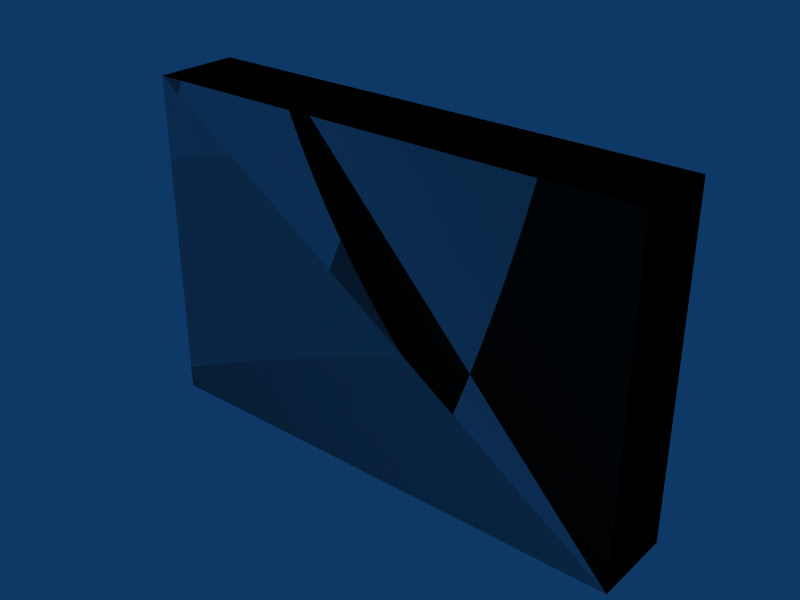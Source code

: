 # Source: box-3x05x2.blend  (saved by Blender 2.49.2; exported with 4.5.12 LTS)
import bpy
from mathutils import Matrix  # noqa: F401  (used for matrix-valued properties, if any)

bpy.ops.wm.read_factory_settings(use_empty=True)
scene = bpy.context.scene
scene.name = 'Scene'

# ---- collections
col_collection_1 = bpy.data.collections.new('Collection 1'); scene.collection.children.link(col_collection_1)

# ---- materials (node trees are filled in below, after node groups)
mat_concrete = bpy.data.materials.new('Concrete')

# ---- material node trees

# ---- world
world_world = bpy.data.worlds.new('World'); scene.world = world_world
world_world.color = (0.05656, 0.2208, 0.4)
world_world.use_sun_shadow = False
world_world.sun_shadow_jitter_overblur = 0.0
world_world.cycles.sampling_method = 'MANUAL'
world_world.cycles.sample_map_resolution = 256

# ---- meshes
me_cube_002 = bpy.data.meshes.new('Cube.002')
me_cube_002.from_pydata([(3.0, 0.5, 0.0), (3.0, 0.0, 0.0), (-2.98e-08, 4.47e-08, 0.0), (8.941e-08, 0.5, 0.0), (3.0, 0.5, 2.0), (3.0, -1.49e-07, 2.0), (-8.941e-08, 8.941e-08, 2.0), (1.49e-08, 0.5, 2.0), (1.49e-08, 0.5, 2.0), (-8.941e-08, 8.941e-08, 2.0), (3.0, -1.49e-07, 2.0), (3.0, 0.5, 2.0), (8.941e-08, 0.5, 0.0), (-2.98e-08, 4.47e-08, 0.0), (3.0, 0.0, 0.0), (3.0, 0.5, 0.0), (1.49e-08, 0.5, 2.0), (-8.941e-08, 8.941e-08, 2.0), (3.0, -1.49e-07, 2.0), (3.0, 0.5, 2.0), (8.941e-08, 0.5, 0.0), (-2.98e-08, 4.47e-08, 0.0), (3.0, 0.0, 0.0), (3.0, 0.5, 0.0)], [], [(0, 4, 5, 1), (2, 6, 7, 3), (11, 8, 9, 10), (15, 14, 13, 12), (19, 23, 20, 16), (22, 18, 17, 21)])
_uv = me_cube_002.uv_layers.new(name='UVTex')
_uv.uv.foreach_set('vector', [0.5, 0.0, 0.5, 2.0, 0.0, 2.0, 1.49e-07, 0.0, 17.5, 12.0, 17.5, 14.0, 17.0, 14.0, 17.0, 12.0, 5.0, 4.5, 2.0, 4.5, 2.0, 4.0, 5.0, 4.0, 7.0, 6.5, 7.0, 6.0, 10.0, 6.0, 10.0, 6.5, 19.0, 18.0, 19.0, 16.0, 22.0, 16.0, 22.0, 18.0, 15.0, 8.0, 15.0, 10.0, 12.0, 10.0, 12.0, 8.0])
me_cube_002.materials.append(mat_concrete)
me_cube_002.use_remesh_preserve_volume = False
me_cube_002.use_remesh_preserve_attributes = False
me_cube_002.use_mirror_vertex_groups = False
me_cube_002.update()
me_cube_001 = bpy.data.meshes.new('Cube.001')
me_cube_001.from_pydata([(3.0, 0.5, 0.0), (3.0, 0.0, 0.0), (-5.96e-08, 8.941e-08, 0.0), (1.788e-07, 0.5, 0.0), (3.0, 0.5, 2.0), (3.0, -2.98e-07, 2.0), (-1.788e-07, 1.788e-07, 2.0), (2.98e-08, 0.5, 2.0)], [], [(0, 1, 2, 3), (4, 7, 6, 5), (0, 4, 5, 1), (1, 5, 6, 2), (2, 6, 7, 3), (4, 0, 3, 7)])
me_cube_001.use_remesh_preserve_volume = False
me_cube_001.use_remesh_preserve_attributes = False
me_cube_001.use_mirror_vertex_groups = False
me_cube_001.update()

# ---- objects
ob_cube_002 = bpy.data.objects.new('Cube.002', me_cube_002)
ob_cube_001 = bpy.data.objects.new('Cube.001', me_cube_001)

# ---- transforms, parenting, visibility, modifiers, constraints
ob_cube_002.location = (0.0, 0.0, 0.0)
ob_cube_002.lock_rotations_4d = False
ob_cube_002.empty_display_type = 'ARROWS'
ob_cube_002.lineart.crease_threshold = 0.0
ob_cube_001.location = (0.0, 0.0, 0.0)
ob_cube_001.lock_rotations_4d = False
ob_cube_001.empty_display_type = 'ARROWS'
ob_cube_001.display_type = 'WIRE'
ob_cube_001.lineart.crease_threshold = 0.0

# ---- collection membership
col_collection_1.objects.link(ob_cube_002)
col_collection_1.objects.link(ob_cube_001)

# ---- scene / render settings (as saved in the file)
scene.frame_start = 1; scene.frame_end = 30; scene.frame_set(1)
scene.render.engine = 'BLENDER_EEVEE_NEXT'
scene.render.image_settings.file_format = 'JPEG'
scene.render.image_settings.color_mode = 'RGB'
scene.render.image_settings.compression = 90
scene.render.resolution_x = 800
scene.render.resolution_y = 600
scene.render.pixel_aspect_x = 100.0
scene.render.pixel_aspect_y = 100.0
scene.render.fps = 25
scene.render.dither_intensity = 0.0
scene.render.use_compositing = False
scene.render.use_sequencer = False
scene.render.bake_margin = 2
scene.render.bake_bias = 0.0
scene.render.use_stamp_time = False
scene.render.use_stamp_date = False
scene.render.use_stamp_frame = False
scene.render.use_stamp_camera = False
scene.render.use_stamp_scene = False
scene.render.use_stamp_filename = False
scene.render.use_stamp_render_time = False
scene.render.stamp_font_size = 0
scene.cycles.use_denoising = False
scene.cycles.samples = 10
scene.cycles.sampling_pattern = 'TABULATED_SOBOL'
scene.cycles.light_sampling_threshold = 0.0
scene.cycles.use_adaptive_sampling = False
scene.cycles.use_light_tree = False
scene.cycles.blur_glossy = 0.0
scene.cycles.volume_bounces = 1
scene.cycles.pixel_filter_type = 'GAUSSIAN'
scene.cycles.sample_clamp_indirect = 0.0
scene.view_settings.view_transform = 'Raw'
bpy.context.view_layer.update()

# ---- added for rendering (the .blend has no active camera): camera
cam_auto = bpy.data.cameras.new('AutoCamera')
cam_auto.lens = 50.0
cam_auto.sensor_width = 36.0
cam_auto.clip_end = 1000.0
ob_auto_camera = bpy.data.objects.new('AutoCamera', cam_auto)
scene.collection.objects.link(ob_auto_camera)
ob_auto_camera.location = (4.86787, -3.79144, 3.69429)
ob_auto_camera.rotation_euler = (1.09748, -7.21219e-08, 0.694738)
scene.camera = ob_auto_camera
bpy.context.view_layer.update()
